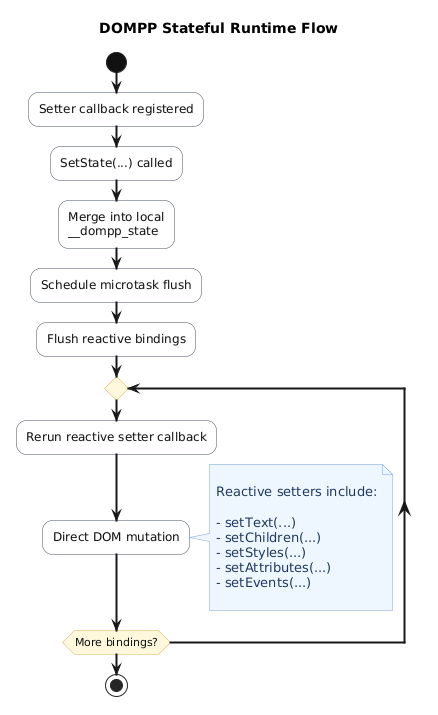

The diagram above was rendered by PlantUML. Its source (embedded in the PNG):
@startuml
title DOMPP Stateful Runtime Flow

skinparam backgroundColor #ffffff
skinparam shadowing false
skinparam ArrowThickness 2
skinparam roundCorner 20

skinparam activity {
  BackgroundColor #f8f9fb
  BorderColor #4b5563
  FontColor #111111
  DiamondBackgroundColor #fff8dc
  DiamondBorderColor #d6b656
  StartColor #111111
  EndColor #111111
}

skinparam note {
  BackgroundColor #eef6ff
  BorderColor #7aa2d8
  FontColor #1e3a5f
}

start

:Setter callback registered;

:SetState(...) called;

:Merge into local\n__dompp_state;

:Schedule microtask flush;

:Flush reactive bindings;

repeat

:Rerun reactive setter callback;

:Direct DOM mutation;

repeat while (More bindings?)

note right

Reactive setters include:

- setText(...)
- setChildren(...)
- setStyles(...)
- setAttributes(...)
- setEvents(...)

end note

stop
@enduml